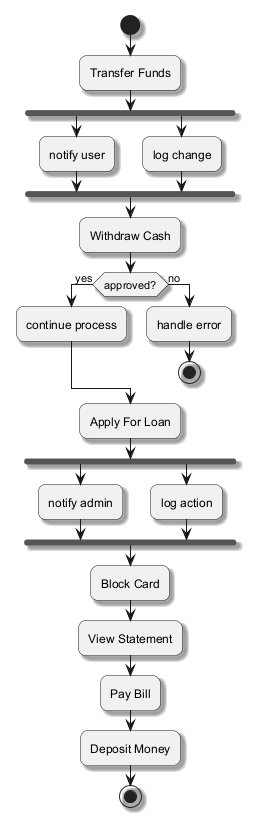

The diagram above was rendered by PlantUML. Its source (embedded in the PNG):
@startuml
skinparam backgroundColor #FFFFFF
skinparam roundCorner 15
skinparam shadowing true
start
:Transfer Funds;
fork
:notify user;
fork again
:log change;
end fork
:Withdraw Cash;
if (approved?) then (yes)
:continue process;
else (no)
:handle error;
stop
endif
:Apply For Loan;
fork
:notify admin;
fork again
:log action;
end fork
:Block Card;
:View Statement;
:Pay Bill;
:Deposit Money;
stop
@enduml